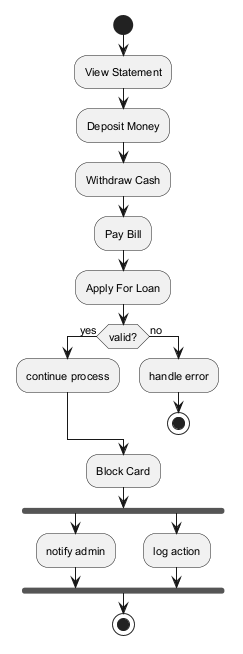

The diagram above was rendered by PlantUML. Its source (embedded in the PNG):
@startuml
skinparam monochrome true
skinparam defaultFontSize 11
start
:View Statement;
:Deposit Money;
:Withdraw Cash;
:Pay Bill;
:Apply For Loan;
if (valid?) then (yes)
:continue process;
else (no)
:handle error;
stop
endif
:Block Card;
fork
:notify admin;
fork again
:log action;
end fork
stop
@enduml